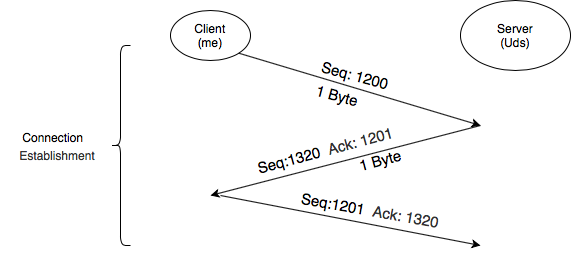

The diagram above was exported from draw.io. Its source (the exported page's mxGraphModel, read from the mxfile embedded in the PNG):
<mxGraphModel dx="946" dy="662" grid="1" gridSize="10" guides="1" tooltips="1" connect="1" arrows="1" fold="1" page="1" pageScale="1" pageWidth="850" pageHeight="1100" math="0" shadow="0">
  <root>
    <mxCell id="0" />
    <mxCell id="1" parent="0" />
    <mxCell id="5_URy3BIETOYZz2yONBT-1" value="" style="ellipse;whiteSpace=wrap;html=1;" vertex="1" parent="1">
      <mxGeometry x="170" y="195" width="80" height="50" as="geometry" />
    </mxCell>
    <mxCell id="5_URy3BIETOYZz2yONBT-2" value="Client&lt;br&gt;(me)" style="text;html=1;strokeColor=none;fillColor=none;align=center;verticalAlign=middle;whiteSpace=wrap;rounded=0;" vertex="1" parent="1">
      <mxGeometry x="190" y="210" width="40" height="20" as="geometry" />
    </mxCell>
    <mxCell id="5_URy3BIETOYZz2yONBT-3" value="Server&lt;br&gt;(Uds)" style="ellipse;whiteSpace=wrap;html=1;" vertex="1" parent="1">
      <mxGeometry x="460" y="185" width="110" height="70" as="geometry" />
    </mxCell>
    <mxCell id="5_URy3BIETOYZz2yONBT-5" value="" style="endArrow=classic;html=1;exitX=1;exitY=1;exitDx=0;exitDy=0;" edge="1" parent="1" source="5_URy3BIETOYZz2yONBT-1">
      <mxGeometry width="50" height="50" relative="1" as="geometry">
        <mxPoint x="400" y="370" as="sourcePoint" />
        <mxPoint x="480" y="310" as="targetPoint" />
      </mxGeometry>
    </mxCell>
    <mxCell id="5_URy3BIETOYZz2yONBT-6" value="&lt;font style=&quot;font-size: 15px&quot;&gt;Seq: 1200&lt;/font&gt;" style="text;html=1;strokeColor=none;fillColor=none;align=center;verticalAlign=middle;whiteSpace=wrap;rounded=0;rotation=15;" vertex="1" parent="1">
      <mxGeometry x="299.92" y="245.58" width="110" height="28.63" as="geometry" />
    </mxCell>
    <mxCell id="5_URy3BIETOYZz2yONBT-9" value="" style="endArrow=classic;html=1;" edge="1" parent="1">
      <mxGeometry width="50" height="50" relative="1" as="geometry">
        <mxPoint x="480" y="310" as="sourcePoint" />
        <mxPoint x="210" y="380" as="targetPoint" />
      </mxGeometry>
    </mxCell>
    <mxCell id="5_URy3BIETOYZz2yONBT-10" value="&lt;p style=&quot;font-size: 15px&quot;&gt;Seq:1320&lt;span style=&quot;box-sizing: border-box ; color: rgb(51 , 51 , 51) ; text-align: left&quot;&gt;&lt;/span&gt;&lt;span style=&quot;box-sizing: border-box ; color: rgb(51 , 51 , 51) ; text-align: left&quot;&gt;&amp;nbsp;&lt;/span&gt;&lt;span style=&quot;box-sizing: border-box ; color: rgb(51 , 51 , 51) ; text-align: left&quot;&gt;&amp;nbsp;&lt;/span&gt;&lt;span style=&quot;box-sizing: border-box ; color: rgb(51 , 51 , 51) ; text-align: left&quot;&gt;Ack:&lt;/span&gt;&lt;span style=&quot;box-sizing: border-box ; color: rgb(51 , 51 , 51) ; text-align: left&quot;&gt;&amp;nbsp;1201&lt;/span&gt;&lt;/p&gt;" style="text;html=1;strokeColor=none;fillColor=none;align=center;verticalAlign=middle;whiteSpace=wrap;rounded=0;rotation=-15;" vertex="1" parent="1">
      <mxGeometry x="225" y="320" width="200" height="30" as="geometry" />
    </mxCell>
    <mxCell id="5_URy3BIETOYZz2yONBT-12" value="" style="endArrow=classic;html=1;" edge="1" parent="1">
      <mxGeometry width="50" height="50" relative="1" as="geometry">
        <mxPoint x="220" y="380" as="sourcePoint" />
        <mxPoint x="480" y="430" as="targetPoint" />
      </mxGeometry>
    </mxCell>
    <mxCell id="5_URy3BIETOYZz2yONBT-14" value="&lt;p style=&quot;font-size: 15px&quot;&gt;Seq:1201&lt;span style=&quot;box-sizing: border-box ; color: rgb(51 , 51 , 51) ; text-align: left&quot;&gt;&amp;nbsp;&lt;/span&gt;&lt;span style=&quot;box-sizing: border-box ; color: rgb(51 , 51 , 51) ; text-align: left&quot;&gt;&amp;nbsp;&lt;/span&gt;&lt;span style=&quot;box-sizing: border-box ; color: rgb(51 , 51 , 51) ; text-align: left&quot;&gt;Ack:&lt;/span&gt;&lt;span style=&quot;box-sizing: border-box ; color: rgb(51 , 51 , 51) ; text-align: left&quot;&gt;&amp;nbsp;1320&lt;/span&gt;&lt;/p&gt;" style="text;html=1;strokeColor=none;fillColor=none;align=center;verticalAlign=middle;whiteSpace=wrap;rounded=0;rotation=10;" vertex="1" parent="1">
      <mxGeometry x="270" y="380" width="200" height="30" as="geometry" />
    </mxCell>
    <mxCell id="5_URy3BIETOYZz2yONBT-16" value="" style="shape=curlyBracket;whiteSpace=wrap;html=1;rounded=1;" vertex="1" parent="1">
      <mxGeometry x="110" y="230" width="20" height="200" as="geometry" />
    </mxCell>
    <mxCell id="5_URy3BIETOYZz2yONBT-17" value="Connection&lt;span style=&quot;color: rgba(0 , 0 , 0 , 0) ; font-family: monospace ; font-size: 0px&quot;&gt;GraphModel%3E%3Croot%3E%3CmxCell%20id%3D%220%22%2F%3E%3CmxCell%20id%3D%221%22%20parent%3D%220%22%2F%3E%3CmxCell%20id%3D%222%22%20value%3D%22%26lt%3Bp%20style%3D%26quot%3Bfont-size%3A%2015px%26quot%3B%26gt%3BSeq%3A1320%26lt%3Bspan%20style%3D%26quot%3Bbox-sizing%3A%20border-box%20%3B%20color%3A%20rgb(51%20%2C%2051%20%2C%2051)%20%3B%20text-align%3A%20left%26quot%3B%26gt%3B%26lt%3B%2Fspan%26gt%3B%26lt%3Bspan%20style%3D%26quot%3Bbox-sizing%3A%20border-box%20%3B%20color%3A%20rgb(51%20%2C%2051%20%2C%2051)%20%3B%20text-align%3A%20left%26quot%3B%26gt%3B%26amp%3Bnbsp%3B%26lt%3B%2Fspan%26gt%3B%26lt%3Bspan%20style%3D%26quot%3Bbox-sizing%3A%20border-box%20%3B%20color%3A%20rgb(51%20%2C%2051%20%2C%2051)%20%3B%20text-align%3A%20left%26quot%3B%26gt%3B%26amp%3Bnbsp%3B%26lt%3B%2Fspan%26gt%3B%26lt%3Bspan%20style%3D%26quot%3Bbox-sizing%3A%20border-box%20%3B%20color%3A%20rgb(51%20%2C%2051%20%2C%2051)%20%3B%20text-align%3A%20left%26quot%3B%26gt%3BAck%3A%26lt%3B%2Fspan%26gt%3B%26lt%3Bspan%20style%3D%26quot%3Bbox-sizing%3A%20border-box%20%3B%20color%3A%20rgb(51%20%2C%2051%20%2C%2051)%20%3B%20text-align%3A%20left%26quot%3B%26gt%3B%26amp%3Bnbsp%3B1201%26lt%3B%2Fspan%26gt%3B%26lt%3B%2Fp%26gt%3B%22%20style%3D%22text%3Bhtml%3D1%3BstrokeColor%3Dnone%3BfillColor%3Dnone%3Balign%3Dcenter%3BverticalAlign%3Dmiddle%3BwhiteSpace%3Dwrap%3Brounded%3D0%3Brotation%3D-15%3B%22%20vertex%3D%221%22%20parent%3D%221%22%3E%3CmxGeometry%20x%3D%22225%22%20y%3D%22320%22%20width%3D%22200%22%20height%3D%2230%22%20as%3D%22geometry%22%2F%3E%3C%2FmxCell%3E%3C%2Froot%3E%3C%2FmxGraphModel%3EEstablishment&lt;/span&gt;&lt;span style=&quot;color: rgba(0 , 0 , 0 , 0) ; font-family: monospace ; font-size: 0px&quot;&gt;%3CmxGraphModel%3E%3Croot%3E%3CmxCell%20id%3D%220%22%2F%3E%3CmxCell%20id%3D%221%22%20parent%3D%220%22%2F%3E%3CmxCell%20id%3D%222%22%20value%3D%22%26lt%3Bp%20style%3D%26quot%3Bfont-size%3A%2015px%26quot%3B%26gt%3BSeq%3A1320%26lt%3Bspan%20style%3D%26quot%3Bbox-sizing%3A%20border-box%20%3B%20color%3A%20rgb(51%20%2C%2051%20%2C%2051)%20%3B%20text-align%3A%20left%26quot%3B%26gt%3B%26lt%3B%2Fspan%26gt%3B%26lt%3Bspan%20style%3D%26quot%3Bbox-sizing%3A%20border-box%20%3B%20color%3A%20rgb(51%20%2C%2051%20%2C%2051)%20%3B%20text-align%3A%20left%26quot%3B%26gt%3B%26amp%3Bnbsp%3B%26lt%3B%2Fspan%26gt%3B%26lt%3Bspan%20style%3D%26quot%3Bbox-sizing%3A%20border-box%20%3B%20color%3A%20rgb(51%20%2C%2051%20%2C%2051)%20%3B%20text-align%3A%20left%26quot%3B%26gt%3B%26amp%3Bnbsp%3B%26lt%3B%2Fspan%26gt%3B%26lt%3Bspan%20style%3D%26quot%3Bbox-sizing%3A%20border-box%20%3B%20color%3A%20rgb(51%20%2C%2051%20%2C%2051)%20%3B%20text-align%3A%20left%26quot%3B%26gt%3BAck%3A%26lt%3B%2Fspan%26gt%3B%26lt%3Bspan%20style%3D%26quot%3Bbox-sizing%3A%20border-box%20%3B%20color%3A%20rgb(51%20%2C%2051%20%2C%2051)%20%3B%20text-align%3A%20left%26quot%3B%26gt%3B%26amp%3Bnbsp%3B1201%26lt%3B%2Fspan%26gt%3B%26lt%3B%2Fp%26gt%3B%22%20style%3D%22text%3Bhtml%3D1%3BstrokeColor%3Dnone%3BfillColor%3Dnone%3Balign%3Dcenter%3BverticalAlign%3Dmiddle%3BwhiteSpace%3Dwrap%3Brounded%3D0%3Brotation%3D-15%3B%22%20vertex%3D%221%22%20parent%3D%221%22%3E%3CmxGeometry%20x%3D%22225%22%20y%3D%22320%22%20width%3D%22200%22%20height%3D%2230%22%20as%3D%22geometry%22%2F%3E%3C%2FmxCell%3E%3C%2Froot%3E%3C%2FmxGraphModel%3E-&lt;/span&gt;&lt;span style=&quot;font-size: 15px ; box-sizing: border-box ; color: rgb(51 , 51 , 51) ; text-align: left&quot;&gt;&amp;nbsp;&lt;br&gt;&lt;/span&gt;&lt;span style=&quot;font-size: 15px ; box-sizing: border-box ; color: rgb(51 , 51 , 51) ; text-align: left&quot;&gt;&amp;nbsp;&lt;/span&gt;&lt;span style=&quot;box-sizing: border-box ; color: rgb(51 , 51 , 51) ; text-align: left&quot;&gt;&lt;font style=&quot;font-size: 12px&quot;&gt;Establishment&lt;/font&gt;&lt;/span&gt;" style="text;html=1;strokeColor=none;fillColor=none;align=center;verticalAlign=middle;whiteSpace=wrap;rounded=0;" vertex="1" parent="1">
      <mxGeometry y="310" width="110" height="40" as="geometry" />
    </mxCell>
    <mxCell id="5_URy3BIETOYZz2yONBT-18" value="&lt;font style=&quot;font-size: 15px&quot;&gt;1&lt;/font&gt;&lt;span style=&quot;font-size: 15px&quot;&gt;&amp;nbsp;Byte&lt;br&gt;&lt;br&gt;&lt;/span&gt;" style="text;html=1;strokeColor=none;fillColor=none;align=center;verticalAlign=middle;whiteSpace=wrap;rounded=0;rotation=15;" vertex="1" parent="1">
      <mxGeometry x="280" y="274.21" width="110" height="28.63" as="geometry" />
    </mxCell>
    <mxCell id="5_URy3BIETOYZz2yONBT-20" value="&lt;p style=&quot;font-size: 15px&quot;&gt;1 Byte&lt;/p&gt;" style="text;html=1;strokeColor=none;fillColor=none;align=center;verticalAlign=middle;whiteSpace=wrap;rounded=0;rotation=-15;" vertex="1" parent="1">
      <mxGeometry x="280" y="330" width="200" height="30" as="geometry" />
    </mxCell>
  </root>
</mxGraphModel>